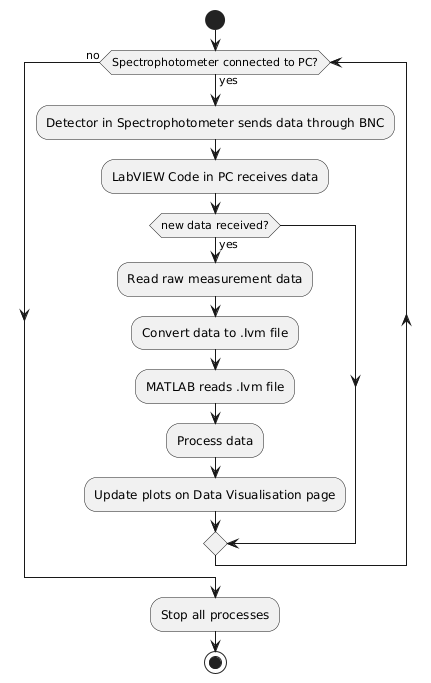

The diagram above was rendered by PlantUML. Its source (embedded in the PNG):
@startuml
start
 
while (Spectrophotometer connected to PC?) is (yes)
:Detector in Spectrophotometer sends data through BNC;
:LabVIEW Code in PC receives data;
    if (new data received?) then (yes)
        :Read raw measurement data;
        :Convert data to .Ivm file;
        :MATLAB reads .Ivm file;
        :Process data;
        :Update plots on Data Visualisation page;
    endif
endwhile (no)
 
:Stop all processes;
stop
@enduml